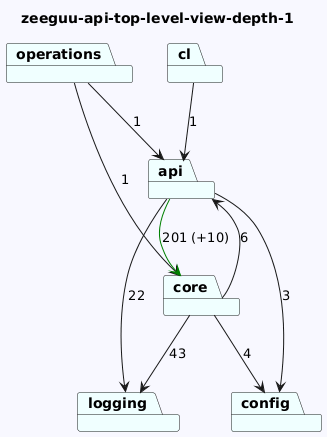

The diagram above was rendered by PlantUML. Its source (embedded in the PNG):
@startuml
skinparam backgroundColor GhostWhite
title zeeguu-api-top-level-view-depth-1
package "cl" #Azure
package "logging" #Azure
package "operations" #Azure
package "core" #Azure
package "api" #Azure
package "config" #Azure
"cl"-->"api"  : 1

"operations"-->"api"  : 1
"operations"-->"core"  : 1
"core"-->"logging"  : 43
"core"-->"api"  : 6
"core"-->"config"  : 4
"api"-->"logging"  : 22
"api"-->"config"  : 3
"api"-->"core" #Green : 201 (+10)
@enduml